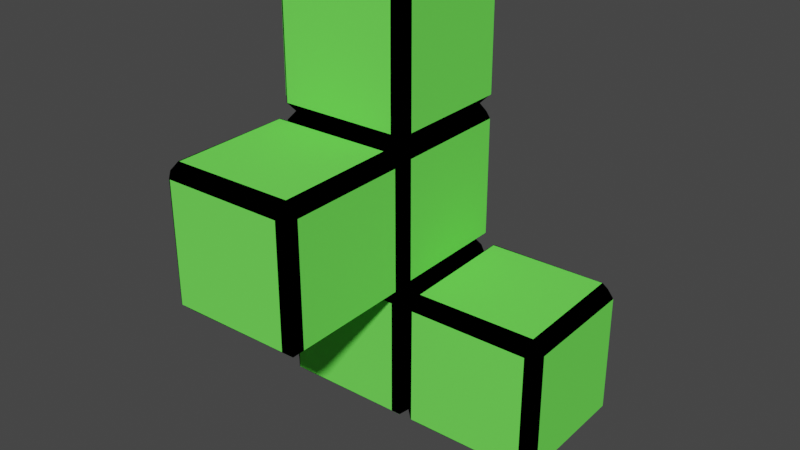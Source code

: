 # Source: puzzle2.blend  (saved by Blender 2.80.75; exported with 4.5.12 LTS)
import bpy
from mathutils import Matrix  # noqa: F401  (used for matrix-valued properties, if any)

bpy.ops.wm.read_factory_settings(use_empty=True)
scene = bpy.context.scene
scene.name = 'Scene'

# ---- collections
col_maincube = bpy.data.collections.new('MainCube'); scene.collection.children.link(col_maincube)
col_maincube_010 = bpy.data.collections.new('MainCube.010'); scene.collection.children.link(col_maincube_010)
col_maincube_009 = bpy.data.collections.new('MainCube.009'); scene.collection.children.link(col_maincube_009)
col_maincube_011 = bpy.data.collections.new('MainCube.011'); scene.collection.children.link(col_maincube_011)
col_maincube_008 = bpy.data.collections.new('MainCube.008'); scene.collection.children.link(col_maincube_008)

# ---- materials (node trees are filled in below, after node groups)
mat_basecolor = bpy.data.materials.new('BaseColor')
mat_basecolor.alpha_threshold = 0.0
mat_basecolor.use_transparent_shadow = False
mat_basecolor.diffuse_color = (0.0, 0.0, 0.0, 1.0)
mat_basecolor.line_color = (0.0, 0.0, 0.0, 1.0)
mat_planecolor = bpy.data.materials.new('PlaneColor')
mat_planecolor.use_transparent_shadow = False
mat_planecolor.diffuse_color = (0.1656, 0.9301, 0.09892, 1.0)

# ---- material node trees

# ---- world
world_world = bpy.data.worlds.new('World'); scene.world = world_world
world_world.use_nodes = True; world_world.node_tree.nodes.clear()
_N = world_world.node_tree.nodes; _L = world_world.node_tree.links
n0 = _N.new('ShaderNodeOutputWorld'); n0.name = 'World Output'; n0.location = (300, 300)
n1 = _N.new('ShaderNodeBackground'); n1.name = 'Background'; n1.location = (10, 300)
n1.inputs[0].default_value = (0.05088, 0.05088, 0.05088, 1.0)
_L.new(n1.outputs[0], n0.inputs[0])
n0.is_active_output = True
world_world.color = (0.05088, 0.05088, 0.05088)
world_world.use_sun_shadow = False
world_world.sun_shadow_jitter_overblur = 0.0

# ---- meshes
me_cube_001 = bpy.data.meshes.new('Cube.001')
me_cube_001.from_pydata([(1.0, 1.0, 1.0), (1.0, 1.0, -1.0), (1.0, -1.0, 1.0), (1.0, -1.0, -1.0), (-1.0, 1.0, 1.0), (-1.0, 1.0, -1.0), (-1.0, -1.0, 1.0), (-1.0, -1.0, -1.0)], [], [(0, 4, 6, 2), (3, 2, 6, 7), (7, 6, 4, 5), (5, 1, 3, 7), (1, 0, 2, 3), (5, 4, 0, 1)])
_uv = me_cube_001.uv_layers.new(name='UVMap')
_uv.uv.foreach_set('vector', [0.375, 0.0, 0.625, 0.0, 0.625, 0.25, 0.375, 0.25, 0.375, 0.25, 0.625, 0.25, 0.625, 0.5, 0.375, 0.5, 0.375, 0.5, 0.625, 0.5, 0.625, 0.75, 0.375, 0.75, 0.375, 0.75, 0.625, 0.75, 0.625, 1.0, 0.375, 1.0, 0.125, 0.5, 0.375, 0.5, 0.375, 0.75, 0.125, 0.75, 0.625, 0.5, 0.875, 0.5, 0.875, 0.75, 0.625, 0.75])
me_cube_001.materials.append(mat_basecolor)
me_cube_001.use_remesh_preserve_volume = False
me_cube_001.use_remesh_preserve_attributes = False
me_cube_001.use_mirror_vertex_groups = False
me_cube_001.update()
me_plane = bpy.data.meshes.new('Plane')
me_plane.from_pydata([(-1.0, -1.0, 0.0), (1.0, -1.0, 0.0), (-1.0, 1.0, 0.0), (1.0, 1.0, 0.0)], [], [(0, 1, 3, 2)])
_uv = me_plane.uv_layers.new(name='UVMap')
_uv.uv.foreach_set('vector', [0.0, 0.0, 1.0, 0.0, 1.0, 1.0, 0.0, 1.0])
me_plane.materials.append(mat_planecolor)
me_plane.use_remesh_preserve_volume = False
me_plane.use_remesh_preserve_attributes = False
me_plane.use_mirror_vertex_groups = False
me_plane.update()
me_plane_001 = bpy.data.meshes.new('Plane.001')
me_plane_001.from_pydata([(-1.0, -1.0, 0.0), (1.0, -1.0, 0.0), (-1.0, 1.0, 0.0), (1.0, 1.0, 0.0)], [], [(0, 1, 3, 2)])
_uv = me_plane_001.uv_layers.new(name='UVMap')
_uv.uv.foreach_set('vector', [0.0, 0.0, 1.0, 0.0, 1.0, 1.0, 0.0, 1.0])
me_plane_001.materials.append(mat_planecolor)
me_plane_001.use_remesh_preserve_volume = False
me_plane_001.use_remesh_preserve_attributes = False
me_plane_001.use_mirror_vertex_groups = False
me_plane_001.update()
me_plane_002 = bpy.data.meshes.new('Plane.002')
me_plane_002.from_pydata([(-1.0, -1.0, 0.0), (1.0, -1.0, 0.0), (-1.0, 1.0, 0.0), (1.0, 1.0, 0.0)], [], [(0, 1, 3, 2)])
_uv = me_plane_002.uv_layers.new(name='UVMap')
_uv.uv.foreach_set('vector', [0.0, 0.0, 1.0, 0.0, 1.0, 1.0, 0.0, 1.0])
me_plane_002.materials.append(mat_planecolor)
me_plane_002.use_remesh_preserve_volume = False
me_plane_002.use_remesh_preserve_attributes = False
me_plane_002.use_mirror_vertex_groups = False
me_plane_002.update()
me_plane_004 = bpy.data.meshes.new('Plane.004')
me_plane_004.from_pydata([(-1.0, -1.0, 0.0), (1.0, -1.0, 0.0), (-1.0, 1.0, 0.0), (1.0, 1.0, 0.0)], [], [(0, 1, 3, 2)])
_uv = me_plane_004.uv_layers.new(name='UVMap')
_uv.uv.foreach_set('vector', [0.0, 0.0, 1.0, 0.0, 1.0, 1.0, 0.0, 1.0])
me_plane_004.materials.append(mat_planecolor)
me_plane_004.use_remesh_preserve_volume = False
me_plane_004.use_remesh_preserve_attributes = False
me_plane_004.use_mirror_vertex_groups = False
me_plane_004.update()
me_plane_005 = bpy.data.meshes.new('Plane.005')
me_plane_005.from_pydata([(-1.0, -1.0, 0.0), (1.0, -1.0, 0.0), (-1.0, 1.0, 0.0), (1.0, 1.0, 0.0)], [], [(0, 1, 3, 2)])
_uv = me_plane_005.uv_layers.new(name='UVMap')
_uv.uv.foreach_set('vector', [0.0, 0.0, 1.0, 0.0, 1.0, 1.0, 0.0, 1.0])
me_plane_005.materials.append(mat_planecolor)
me_plane_005.use_remesh_preserve_volume = False
me_plane_005.use_remesh_preserve_attributes = False
me_plane_005.use_mirror_vertex_groups = False
me_plane_005.update()
me_plane_006 = bpy.data.meshes.new('Plane.006')
me_plane_006.from_pydata([(-1.0, -1.0, 0.0), (1.0, -1.0, 0.0), (-1.0, 1.0, 0.0), (1.0, 1.0, 0.0)], [], [(0, 1, 3, 2)])
_uv = me_plane_006.uv_layers.new(name='UVMap')
_uv.uv.foreach_set('vector', [0.0, 0.0, 1.0, 0.0, 1.0, 1.0, 0.0, 1.0])
me_plane_006.materials.append(mat_planecolor)
me_plane_006.use_remesh_preserve_volume = False
me_plane_006.use_remesh_preserve_attributes = False
me_plane_006.use_mirror_vertex_groups = False
me_plane_006.update()

# ---- objects
ob_cube_000 = bpy.data.objects.new('Cube.000', me_cube_001)
ob_plane_006 = bpy.data.objects.new('Plane.006', me_plane)
ob_plane_007 = bpy.data.objects.new('Plane.007', me_plane_001)
ob_plane_008 = bpy.data.objects.new('Plane.008', me_plane_002)
ob_plane_009 = bpy.data.objects.new('Plane.009', me_plane_004)
ob_plane_010 = bpy.data.objects.new('Plane.010', me_plane_005)
ob_plane_011 = bpy.data.objects.new('Plane.011', me_plane_006)
ob_cube_013 = bpy.data.objects.new('Cube.013', me_cube_001)
ob_plane_078 = bpy.data.objects.new('Plane.078', me_plane)
ob_plane_079 = bpy.data.objects.new('Plane.079', me_plane_001)
ob_plane_080 = bpy.data.objects.new('Plane.080', me_plane_002)
ob_plane_081 = bpy.data.objects.new('Plane.081', me_plane_004)
ob_plane_082 = bpy.data.objects.new('Plane.082', me_plane_005)
ob_plane_083 = bpy.data.objects.new('Plane.083', me_plane_006)
ob_cube_012 = bpy.data.objects.new('Cube.012', me_cube_001)
ob_plane_072 = bpy.data.objects.new('Plane.072', me_plane)
ob_plane_073 = bpy.data.objects.new('Plane.073', me_plane_001)
ob_plane_074 = bpy.data.objects.new('Plane.074', me_plane_002)
ob_plane_075 = bpy.data.objects.new('Plane.075', me_plane_004)
ob_plane_076 = bpy.data.objects.new('Plane.076', me_plane_005)
ob_plane_077 = bpy.data.objects.new('Plane.077', me_plane_006)
ob_cube_014 = bpy.data.objects.new('Cube.014', me_cube_001)
ob_plane_084 = bpy.data.objects.new('Plane.084', me_plane)
ob_plane_085 = bpy.data.objects.new('Plane.085', me_plane_001)
ob_plane_086 = bpy.data.objects.new('Plane.086', me_plane_002)
ob_plane_087 = bpy.data.objects.new('Plane.087', me_plane_004)
ob_plane_088 = bpy.data.objects.new('Plane.088', me_plane_005)
ob_plane_089 = bpy.data.objects.new('Plane.089', me_plane_006)
ob_cube_011 = bpy.data.objects.new('Cube.011', me_cube_001)
ob_plane_066 = bpy.data.objects.new('Plane.066', me_plane)
ob_plane_067 = bpy.data.objects.new('Plane.067', me_plane_001)
ob_plane_068 = bpy.data.objects.new('Plane.068', me_plane_002)
ob_plane_069 = bpy.data.objects.new('Plane.069', me_plane_004)
ob_plane_070 = bpy.data.objects.new('Plane.070', me_plane_005)
ob_plane_071 = bpy.data.objects.new('Plane.071', me_plane_006)

# ---- transforms, parenting, visibility, modifiers, constraints
ob_cube_000.location = (0.01139, 0.008599, -0.01448)
ob_cube_000.rotation_euler = (0.0, -0.0, 0.02699)
ob_cube_000.scale = (0.2081, 0.2081, 0.2081)
ob_cube_000.lock_rotations_4d = False
ob_cube_000.empty_display_type = 'ARROWS'
ob_cube_000.lineart.crease_threshold = 0.0
_m = ob_cube_000.modifiers.new('Bevel', 'BEVEL')
_m.width = 0.16
_m.width_pct = 0.16
_m.limit_method = 'NONE'
ob_plane_006.location = (0.01268, 0.008131, -0.2239)
ob_plane_006.rotation_euler = (-0.0001848, -3.147, 0.02157)
ob_plane_006.scale = (0.1731, 0.1731, 0.784)
ob_plane_006.lineart.crease_threshold = 0.0
ob_plane_007.location = (0.01268, 0.008131, 0.1939)
ob_plane_007.rotation_euler = (0.0, -0.0, 0.03321)
ob_plane_007.scale = (0.1731, 0.1731, 0.784)
ob_plane_007.lineart.crease_threshold = 0.0
ob_plane_008.location = (0.004883, 0.2182, -0.01526)
ob_plane_008.rotation_euler = (-1.568, -0.0006721, 0.02863)
ob_plane_008.scale = (0.1731, 0.1731, 0.784)
ob_plane_008.lineart.crease_threshold = 0.0
ob_plane_009.location = (0.01869, -0.2007, -0.01526)
ob_plane_009.rotation_euler = (-1.568, -0.0006721, 3.166)
ob_plane_009.scale = (0.1731, 0.1731, 0.784)
ob_plane_009.lineart.crease_threshold = 0.0
ob_plane_010.location = (-0.1975, 0.002468, -0.01399)
ob_plane_010.rotation_euler = (-1.568, -0.0006721, -4.686)
ob_plane_010.scale = (0.174, 0.1731, 3.066)
ob_plane_010.lineart.crease_threshold = 0.0
ob_plane_011.location = (0.2219, 0.01397, -0.01526)
ob_plane_011.rotation_euler = (-1.568, -0.0006721, -1.545)
ob_plane_011.scale = (0.1731, 0.1731, 0.784)
ob_plane_011.lineart.crease_threshold = 0.0
ob_cube_013.location = (0.02738, -0.4077, -0.01448)
ob_cube_013.rotation_euler = (0.0, -0.0, 0.02699)
ob_cube_013.scale = (0.2081, 0.2081, 0.2081)
ob_cube_013.lock_rotations_4d = False
ob_cube_013.empty_display_type = 'ARROWS'
ob_cube_013.lineart.crease_threshold = 0.0
_m = ob_cube_013.modifiers.new('Bevel', 'BEVEL')
_m.width = 0.16
_m.width_pct = 0.16
_m.limit_method = 'NONE'
ob_plane_078.location = (0.02867, -0.4081, -0.2239)
ob_plane_078.rotation_euler = (-0.0001848, -3.147, 0.02157)
ob_plane_078.scale = (0.1731, 0.1731, 0.784)
ob_plane_078.lineart.crease_threshold = 0.0
ob_plane_079.location = (0.02867, -0.4081, 0.1939)
ob_plane_079.rotation_euler = (0.0, -0.0, 0.03321)
ob_plane_079.scale = (0.1731, 0.1731, 0.784)
ob_plane_079.lineart.crease_threshold = 0.0
ob_plane_080.location = (0.02087, -0.198, -0.01526)
ob_plane_080.rotation_euler = (-1.568, -0.0006721, 0.02863)
ob_plane_080.scale = (0.1731, 0.1731, 0.784)
ob_plane_080.lineart.crease_threshold = 0.0
ob_plane_081.location = (0.03468, -0.617, -0.01526)
ob_plane_081.rotation_euler = (-1.568, -0.0006721, 3.166)
ob_plane_081.scale = (0.1731, 0.1731, 0.784)
ob_plane_081.lineart.crease_threshold = 0.0
ob_plane_082.location = (-0.1816, -0.4138, -0.01399)
ob_plane_082.rotation_euler = (-1.568, -0.0006721, -4.686)
ob_plane_082.scale = (0.174, 0.1731, 3.066)
ob_plane_082.lineart.crease_threshold = 0.0
ob_plane_083.location = (0.2379, -0.4023, -0.01526)
ob_plane_083.rotation_euler = (-1.568, -0.0006721, -1.545)
ob_plane_083.scale = (0.1731, 0.1731, 0.784)
ob_plane_083.lineart.crease_threshold = 0.0
ob_cube_012.location = (0.01139, 0.008599, -0.4274)
ob_cube_012.rotation_euler = (0.0, -0.0, 0.02699)
ob_cube_012.scale = (0.2081, 0.2081, 0.2081)
ob_cube_012.lock_rotations_4d = False
ob_cube_012.empty_display_type = 'ARROWS'
ob_cube_012.lineart.crease_threshold = 0.0
_m = ob_cube_012.modifiers.new('Bevel', 'BEVEL')
_m.width = 0.16
_m.width_pct = 0.16
_m.limit_method = 'NONE'
ob_plane_072.location = (0.01268, 0.008131, -0.6369)
ob_plane_072.rotation_euler = (-0.0001848, -3.147, 0.02157)
ob_plane_072.scale = (0.1731, 0.1731, 0.784)
ob_plane_072.lineart.crease_threshold = 0.0
ob_plane_073.location = (0.01268, 0.008131, -0.2191)
ob_plane_073.rotation_euler = (0.0, -0.0, 0.03321)
ob_plane_073.scale = (0.1731, 0.1731, 0.784)
ob_plane_073.lineart.crease_threshold = 0.0
ob_plane_074.location = (0.004883, 0.2182, -0.4282)
ob_plane_074.rotation_euler = (-1.568, -0.0006721, 0.02863)
ob_plane_074.scale = (0.1731, 0.1731, 0.784)
ob_plane_074.lineart.crease_threshold = 0.0
ob_plane_075.location = (0.01869, -0.2007, -0.4282)
ob_plane_075.rotation_euler = (-1.568, -0.0006721, 3.166)
ob_plane_075.scale = (0.1731, 0.1731, 0.784)
ob_plane_075.lineart.crease_threshold = 0.0
ob_plane_076.location = (-0.1975, 0.002468, -0.4269)
ob_plane_076.rotation_euler = (-1.568, -0.0006721, -4.686)
ob_plane_076.scale = (0.174, 0.1731, 3.066)
ob_plane_076.lineart.crease_threshold = 0.0
ob_plane_077.location = (0.2219, 0.01397, -0.4282)
ob_plane_077.rotation_euler = (-1.568, -0.0006721, -1.545)
ob_plane_077.scale = (0.1731, 0.1731, 0.784)
ob_plane_077.lineart.crease_threshold = 0.0
ob_cube_014.location = (0.425, 0.01954, -0.4274)
ob_cube_014.rotation_euler = (0.0, -0.0, 0.02699)
ob_cube_014.scale = (0.2081, 0.2081, 0.2081)
ob_cube_014.lock_rotations_4d = False
ob_cube_014.empty_display_type = 'ARROWS'
ob_cube_014.lineart.crease_threshold = 0.0
_m = ob_cube_014.modifiers.new('Bevel', 'BEVEL')
_m.width = 0.16
_m.width_pct = 0.16
_m.limit_method = 'NONE'
ob_plane_084.location = (0.4262, 0.01908, -0.6369)
ob_plane_084.rotation_euler = (-0.0001848, -3.147, 0.02157)
ob_plane_084.scale = (0.1731, 0.1731, 0.784)
ob_plane_084.lineart.crease_threshold = 0.0
ob_plane_085.location = (0.4262, 0.01908, -0.2191)
ob_plane_085.rotation_euler = (0.0, -0.0, 0.03321)
ob_plane_085.scale = (0.1731, 0.1731, 0.784)
ob_plane_085.lineart.crease_threshold = 0.0
ob_plane_086.location = (0.4185, 0.2292, -0.4282)
ob_plane_086.rotation_euler = (-1.568, -0.0006721, 0.02863)
ob_plane_086.scale = (0.1731, 0.1731, 0.784)
ob_plane_086.lineart.crease_threshold = 0.0
ob_plane_087.location = (0.4323, -0.1898, -0.4282)
ob_plane_087.rotation_euler = (-1.568, -0.0006721, 3.166)
ob_plane_087.scale = (0.1731, 0.1731, 0.784)
ob_plane_087.lineart.crease_threshold = 0.0
ob_plane_088.location = (0.216, 0.01341, -0.4269)
ob_plane_088.rotation_euler = (-1.568, -0.0006721, -4.686)
ob_plane_088.scale = (0.174, 0.1731, 3.066)
ob_plane_088.lineart.crease_threshold = 0.0
ob_plane_089.location = (0.6355, 0.02492, -0.4282)
ob_plane_089.rotation_euler = (-1.568, -0.0006721, -1.545)
ob_plane_089.scale = (0.1731, 0.1731, 0.784)
ob_plane_089.lineart.crease_threshold = 0.0
ob_cube_011.location = (0.01139, 0.008599, 0.4011)
ob_cube_011.rotation_euler = (0.0, -0.0, 0.02699)
ob_cube_011.scale = (0.2081, 0.2081, 0.2081)
ob_cube_011.lock_rotations_4d = False
ob_cube_011.empty_display_type = 'ARROWS'
ob_cube_011.lineart.crease_threshold = 0.0
_m = ob_cube_011.modifiers.new('Bevel', 'BEVEL')
_m.width = 0.16
_m.width_pct = 0.16
_m.limit_method = 'NONE'
ob_plane_066.location = (0.01268, 0.008131, 0.1916)
ob_plane_066.rotation_euler = (-0.0001848, -3.147, 0.02157)
ob_plane_066.scale = (0.1731, 0.1731, 0.784)
ob_plane_066.lineart.crease_threshold = 0.0
ob_plane_067.location = (0.01268, 0.008131, 0.6094)
ob_plane_067.rotation_euler = (0.0, -0.0, 0.03321)
ob_plane_067.scale = (0.1731, 0.1731, 0.784)
ob_plane_067.lineart.crease_threshold = 0.0
ob_plane_068.location = (0.004883, 0.2182, 0.4003)
ob_plane_068.rotation_euler = (-1.568, -0.0006721, 0.02863)
ob_plane_068.scale = (0.1731, 0.1731, 0.784)
ob_plane_068.lineart.crease_threshold = 0.0
ob_plane_069.location = (0.01869, -0.2007, 0.4003)
ob_plane_069.rotation_euler = (-1.568, -0.0006721, 3.166)
ob_plane_069.scale = (0.1731, 0.1731, 0.784)
ob_plane_069.lineart.crease_threshold = 0.0
ob_plane_070.location = (-0.1975, 0.002468, 0.4016)
ob_plane_070.rotation_euler = (-1.568, -0.0006721, -4.686)
ob_plane_070.scale = (0.174, 0.1731, 3.066)
ob_plane_070.lineart.crease_threshold = 0.0
ob_plane_071.location = (0.2219, 0.01397, 0.4003)
ob_plane_071.rotation_euler = (-1.568, -0.0006721, -1.545)
ob_plane_071.scale = (0.1731, 0.1731, 0.784)
ob_plane_071.lineart.crease_threshold = 0.0

# ---- collection membership
col_maincube.objects.link(ob_cube_000)
col_maincube.objects.link(ob_plane_006)
col_maincube.objects.link(ob_plane_007)
col_maincube.objects.link(ob_plane_008)
col_maincube.objects.link(ob_plane_009)
col_maincube.objects.link(ob_plane_010)
col_maincube.objects.link(ob_plane_011)
col_maincube_010.objects.link(ob_cube_013)
col_maincube_010.objects.link(ob_plane_078)
col_maincube_010.objects.link(ob_plane_079)
col_maincube_010.objects.link(ob_plane_080)
col_maincube_010.objects.link(ob_plane_081)
col_maincube_010.objects.link(ob_plane_082)
col_maincube_010.objects.link(ob_plane_083)
col_maincube_009.objects.link(ob_cube_012)
col_maincube_009.objects.link(ob_plane_072)
col_maincube_009.objects.link(ob_plane_073)
col_maincube_009.objects.link(ob_plane_074)
col_maincube_009.objects.link(ob_plane_075)
col_maincube_009.objects.link(ob_plane_076)
col_maincube_009.objects.link(ob_plane_077)
col_maincube_011.objects.link(ob_cube_014)
col_maincube_011.objects.link(ob_plane_084)
col_maincube_011.objects.link(ob_plane_085)
col_maincube_011.objects.link(ob_plane_086)
col_maincube_011.objects.link(ob_plane_087)
col_maincube_011.objects.link(ob_plane_088)
col_maincube_011.objects.link(ob_plane_089)
col_maincube_008.objects.link(ob_cube_011)
col_maincube_008.objects.link(ob_plane_066)
col_maincube_008.objects.link(ob_plane_067)
col_maincube_008.objects.link(ob_plane_068)
col_maincube_008.objects.link(ob_plane_069)
col_maincube_008.objects.link(ob_plane_070)
col_maincube_008.objects.link(ob_plane_071)

# ---- scene / render settings (as saved in the file)
scene.frame_start = 1; scene.frame_end = 250; scene.frame_set(2)
scene.render.engine = 'BLENDER_EEVEE_NEXT'
scene.cycles.use_denoising = False
scene.cycles.samples = 128
scene.cycles.sampling_pattern = 'TABULATED_SOBOL'
scene.cycles.use_adaptive_sampling = False
scene.cycles.use_light_tree = False
scene.view_settings.view_transform = 'Filmic'
bpy.context.view_layer.update()

# ---- added for rendering (the .blend has no active camera and no usable light): camera, sun
cam_auto = bpy.data.cameras.new('AutoCamera')
cam_auto.lens = 50.0
cam_auto.sensor_width = 36.0
cam_auto.clip_end = 1000.0
ob_auto_camera = bpy.data.objects.new('AutoCamera', cam_auto)
scene.collection.objects.link(ob_auto_camera)
ob_auto_camera.location = (1.82139, -2.11658, 1.26779)
ob_auto_camera.rotation_euler = (1.09748, -7.21219e-08, 0.694738)
scene.camera = ob_auto_camera
light_auto_sun = bpy.data.lights.new('AutoSun', 'SUN')
light_auto_sun.energy = 3.0
light_auto_sun.angle = 0.0523599
ob_auto_sun = bpy.data.objects.new('AutoSun', light_auto_sun)
scene.collection.objects.link(ob_auto_sun)
ob_auto_sun.rotation_euler = (0.872665, 0.174533, 0.523599)
bpy.context.view_layer.update()

